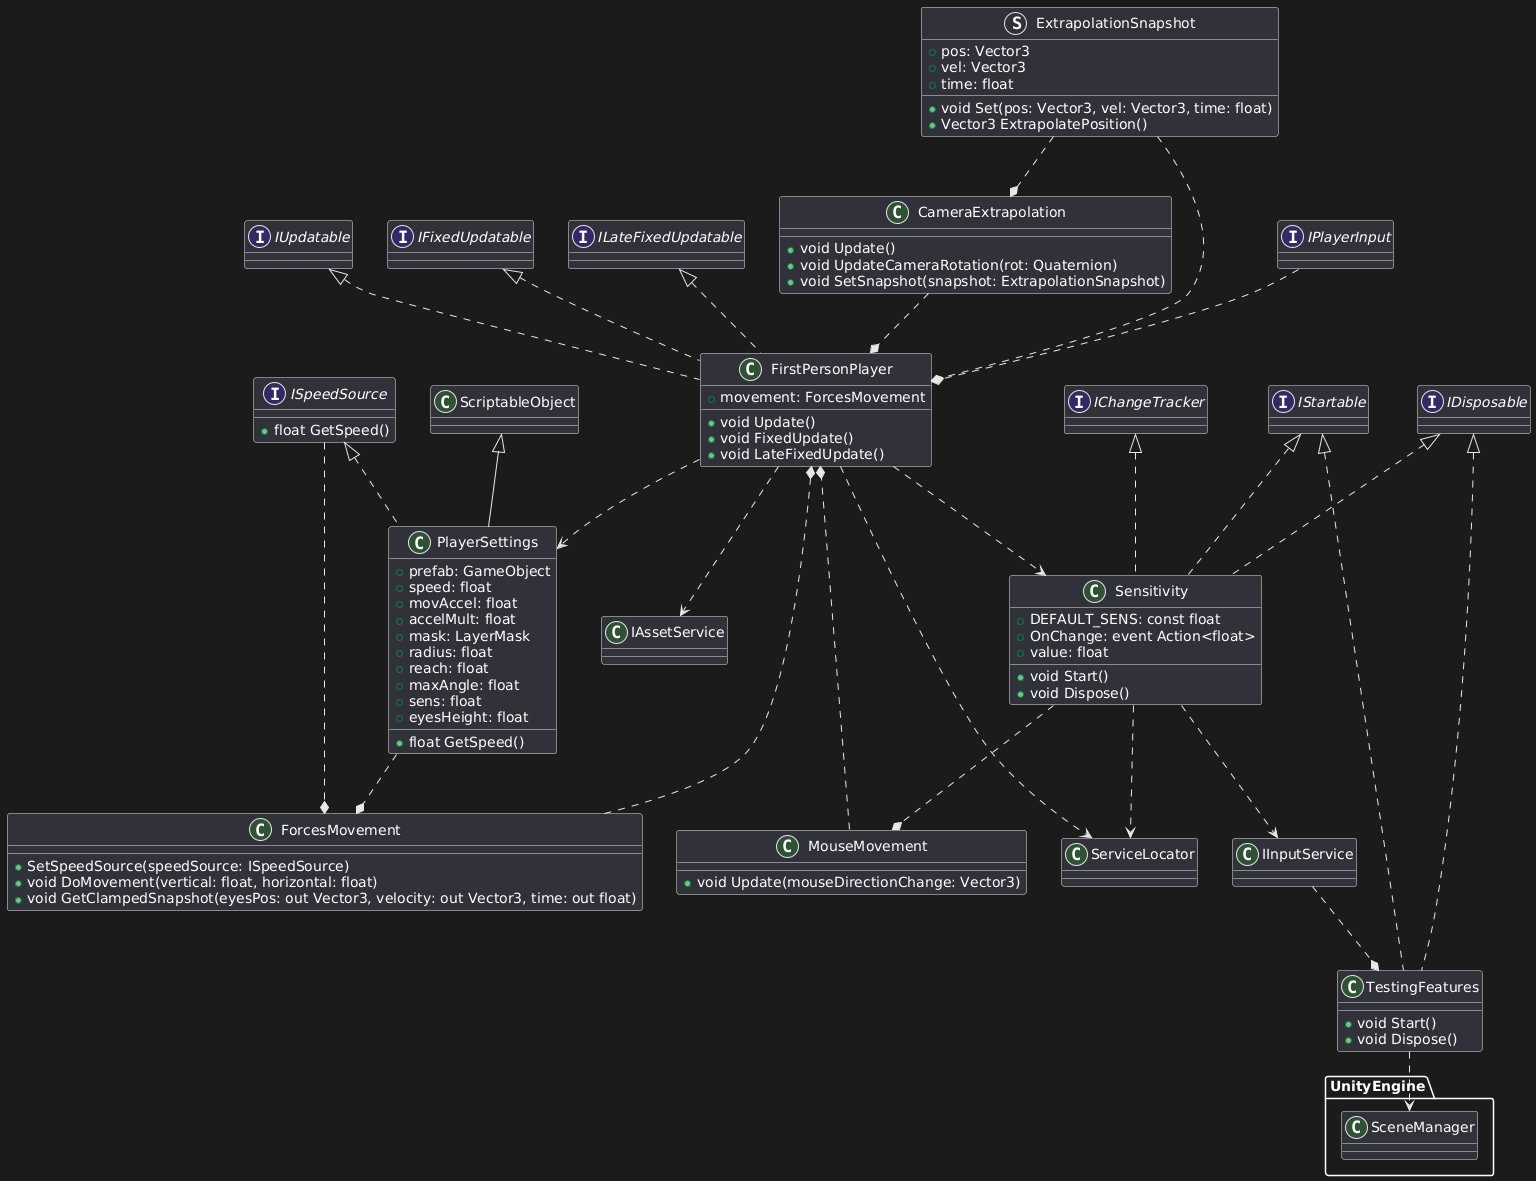

The diagram above was rendered by PlantUML. Its source (embedded in the PNG):
@startuml
class FirstPersonPlayer implements IUpdatable, IFixedUpdatable, ILateFixedUpdatable
{
    + movement: ForcesMovement
    + void Update()
    + void FixedUpdate()
    + void LateFixedUpdate()
}

class PlayerSettings extends ScriptableObject implements ISpeedSource
{
    + prefab: GameObject 
    + speed: float 
    + movAccel: float 
    + accelMult: float 
    + mask: LayerMask 
    + radius: float 
    + reach: float 
    + maxAngle: float
    + sens: float 
    + eyesHeight: float
    + float GetSpeed()
}

class TestingFeatures implements IStartable, IDisposable
{
    + void Start()
    + void Dispose()
}

class CameraExtrapolation
{
    + void Update()
    + void UpdateCameraRotation(rot: Quaternion)
    + void SetSnapshot(snapshot: ExtrapolationSnapshot)
}

struct ExtrapolationSnapshot
{
    + pos: Vector3
    + vel: Vector3
    + time: float
    
    + void Set(pos: Vector3, vel: Vector3, time: float)
    + Vector3 ExtrapolatePosition()
}

class Sensitivity implements IStartable, IDisposable, IChangeTracker<float>
{
    + DEFAULT_SENS: const float
    + OnChange: event Action<float>
    + value: float
    + void Start()
    + void Dispose()
}

class MouseMovement
{
    + void Update(mouseDirectionChange: Vector3)
}

interface ISpeedSource
{
    + float GetSpeed()
}

interface IPlayerInput
{
    
}

class ForcesMovement
{
    + SetSpeedSource(speedSource: ISpeedSource)
    + void DoMovement(vertical: float, horizontal: float)
    + void GetClampedSnapshot(eyesPos: out Vector3, velocity: out Vector3, time: out float)
}

ForcesMovement ..* FirstPersonPlayer
IPlayerInput ..* FirstPersonPlayer
MouseMovement ..* FirstPersonPlayer
CameraExtrapolation ..* FirstPersonPlayer
ExtrapolationSnapshot ..* FirstPersonPlayer
FirstPersonPlayer ..> Sensitivity
IInputService ..* TestingFeatures
TestingFeatures ..> UnityEngine.SceneManager
ExtrapolationSnapshot ..* CameraExtrapolation
FirstPersonPlayer ..> ServiceLocator
FirstPersonPlayer ..> IAssetService
FirstPersonPlayer ..> PlayerSettings
Sensitivity ..> ServiceLocator
Sensitivity ..> IInputService
Sensitivity ..* MouseMovement
ISpeedSource ..* ForcesMovement
PlayerSettings ..* ForcesMovement
@enduml